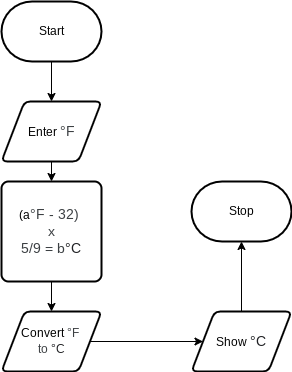

The diagram above was exported from draw.io. Its source (the exported page's mxGraphModel, read from the mxfile embedded in the PNG):
<mxGraphModel dx="594" dy="529" grid="1" gridSize="10" guides="1" tooltips="1" connect="1" arrows="1" fold="1" page="1" pageScale="1" pageWidth="827" pageHeight="1169" math="0" shadow="0">
  <root>
    <mxCell id="0" />
    <mxCell id="1" parent="0" />
    <mxCell id="15" style="edgeStyle=none;html=1;entryX=0.5;entryY=0;entryDx=0;entryDy=0;fontSize=12;" parent="1" source="2" target="3" edge="1">
      <mxGeometry relative="1" as="geometry" />
    </mxCell>
    <mxCell id="2" value="Start" style="strokeWidth=2;html=1;shape=mxgraph.flowchart.terminator;whiteSpace=wrap;" parent="1" vertex="1">
      <mxGeometry x="40" y="60" width="100" height="60" as="geometry" />
    </mxCell>
    <mxCell id="16" style="edgeStyle=none;html=1;exitX=0.5;exitY=1;exitDx=0;exitDy=0;entryX=0.5;entryY=0;entryDx=0;entryDy=0;fontSize=12;" parent="1" source="3" target="14" edge="1">
      <mxGeometry relative="1" as="geometry" />
    </mxCell>
    <mxCell id="3" value="Enter&amp;nbsp;&lt;span style=&quot;color: rgb(60 , 64 , 67) ; font-family: &amp;#34;arial&amp;#34; , sans-serif ; font-size: 14px ; text-align: left ; background-color: rgb(255 , 255 , 255)&quot;&gt;°F&lt;/span&gt;" style="shape=parallelogram;html=1;strokeWidth=2;perimeter=parallelogramPerimeter;whiteSpace=wrap;rounded=1;arcSize=12;size=0.23;" parent="1" vertex="1">
      <mxGeometry x="40" y="160" width="100" height="60" as="geometry" />
    </mxCell>
    <mxCell id="20" style="edgeStyle=none;html=1;exitX=1;exitY=0.5;exitDx=0;exitDy=0;fontSize=12;" parent="1" source="4" target="7" edge="1">
      <mxGeometry relative="1" as="geometry" />
    </mxCell>
    <mxCell id="4" value="&lt;font style=&quot;font-size: 12px&quot;&gt;Convert&amp;nbsp;&lt;span style=&quot;color: rgb(60 , 64 , 67) ; font-family: &amp;#34;arial&amp;#34; , sans-serif ; text-align: left ; background-color: rgb(255 , 255 , 255)&quot;&gt;°F&amp;nbsp;&lt;br&gt;to&amp;nbsp;&lt;/span&gt;&lt;span style=&quot;color: rgb(32 , 33 , 36) ; font-family: &amp;#34;arial&amp;#34; , sans-serif ; text-align: left ; background-color: rgb(255 , 255 , 255)&quot;&gt;°C&lt;/span&gt;&lt;/font&gt;&lt;span style=&quot;color: rgb(60 , 64 , 67) ; font-family: &amp;#34;arial&amp;#34; , sans-serif ; font-size: 14px ; text-align: left ; background-color: rgb(255 , 255 , 255)&quot;&gt;&lt;br&gt;&lt;/span&gt;" style="shape=parallelogram;html=1;strokeWidth=2;perimeter=parallelogramPerimeter;whiteSpace=wrap;rounded=1;arcSize=12;size=0.23;" parent="1" vertex="1">
      <mxGeometry x="40" y="370" width="100" height="60" as="geometry" />
    </mxCell>
    <mxCell id="19" style="edgeStyle=none;html=1;entryX=0.5;entryY=1;entryDx=0;entryDy=0;entryPerimeter=0;fontSize=12;" parent="1" source="7" target="11" edge="1">
      <mxGeometry relative="1" as="geometry" />
    </mxCell>
    <mxCell id="7" value="Show&amp;nbsp;&lt;span style=&quot;color: rgb(32 , 33 , 36) ; font-family: &amp;#34;arial&amp;#34; , sans-serif ; font-size: 14px ; text-align: left ; background-color: rgb(255 , 255 , 255)&quot;&gt;°C&lt;/span&gt;" style="shape=parallelogram;html=1;strokeWidth=2;perimeter=parallelogramPerimeter;whiteSpace=wrap;rounded=1;arcSize=12;size=0.23;fontSize=12;" parent="1" vertex="1">
      <mxGeometry x="230" y="370" width="100" height="60" as="geometry" />
    </mxCell>
    <mxCell id="11" value="Stop" style="strokeWidth=2;html=1;shape=mxgraph.flowchart.terminator;whiteSpace=wrap;fontSize=12;" parent="1" vertex="1">
      <mxGeometry x="230" y="240" width="100" height="60" as="geometry" />
    </mxCell>
    <mxCell id="17" style="edgeStyle=none;html=1;entryX=0.5;entryY=0;entryDx=0;entryDy=0;fontSize=12;" parent="1" source="14" target="4" edge="1">
      <mxGeometry relative="1" as="geometry" />
    </mxCell>
    <mxCell id="14" value="&lt;span&gt;(a&lt;/span&gt;&lt;span style=&quot;color: rgb(60 , 64 , 67) ; font-family: &amp;#34;arial&amp;#34; , sans-serif ; font-size: 14px ; text-align: left ; background-color: rgb(255 , 255 , 255)&quot;&gt;°F - 32)&amp;nbsp;&lt;br&gt;x&lt;br&gt;5/9 = b&lt;/span&gt;&lt;span style=&quot;color: rgb(32 , 33 , 36) ; font-family: &amp;#34;arial&amp;#34; , sans-serif ; font-size: 14px ; text-align: left ; background-color: rgb(255 , 255 , 255)&quot;&gt;°C&lt;/span&gt;" style="rounded=1;whiteSpace=wrap;html=1;absoluteArcSize=1;arcSize=14;strokeWidth=2;fontSize=12;" parent="1" vertex="1">
      <mxGeometry x="40" y="240" width="100" height="100" as="geometry" />
    </mxCell>
  </root>
</mxGraphModel>